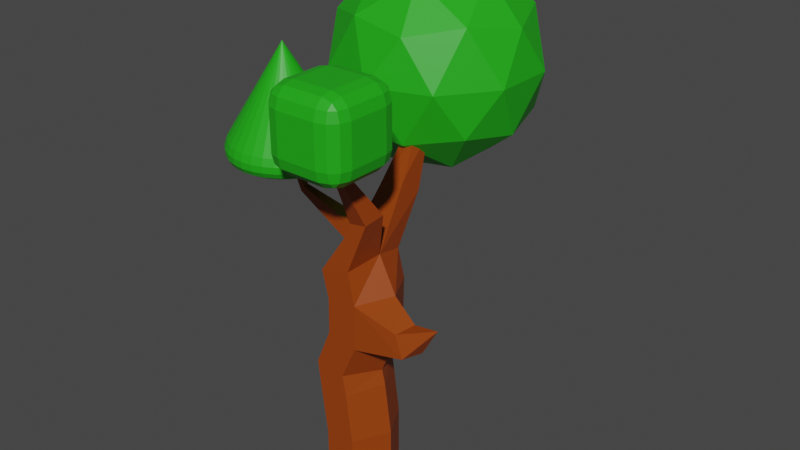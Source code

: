 # Source: tree_2.blend  (saved by Blender 3.6.11; exported with 4.5.12 LTS)
import bpy
from mathutils import Matrix  # noqa: F401  (used for matrix-valued properties, if any)

bpy.ops.wm.read_factory_settings(use_empty=True)
scene = bpy.context.scene
scene.name = 'Scene'

# ---- collections
col_collection = bpy.data.collections.new('Collection'); scene.collection.children.link(col_collection)

# ---- materials (node trees are filled in below, after node groups)
mat_bark = bpy.data.materials.new('Bark')
mat_bark.use_transparent_shadow = False
mat_leaves = bpy.data.materials.new('leaves')
mat_leaves.use_transparent_shadow = False

# ---- material node trees
mat_bark.use_nodes = True; mat_bark.node_tree.nodes.clear()
_N = mat_bark.node_tree.nodes; _L = mat_bark.node_tree.links
n0 = _N.new('ShaderNodeBsdfPrincipled'); n0.name = 'Principled BSDF'; n0.location = (10, 300)
n0.distribution = 'GGX'
n0.subsurface_method = 'RANDOM_WALK_SKIN'
n0.inputs[0].default_value = (0.3143, 0.04973, 0.001416, 1.0)
n0.inputs[3].default_value = 1.45
n0.inputs[27].default_value = (0.0, 0.0, 0.0, 1.0)
n0.inputs[28].default_value = 1.0
n1 = _N.new('ShaderNodeOutputMaterial'); n1.name = 'Material Output'; n1.location = (300, 300)
_L.new(n0.outputs[0], n1.inputs[0])
n1.is_active_output = True
mat_leaves.use_nodes = True; mat_leaves.node_tree.nodes.clear()
_N = mat_leaves.node_tree.nodes; _L = mat_leaves.node_tree.links
n0 = _N.new('ShaderNodeBsdfPrincipled'); n0.name = 'Principled BSDF'; n0.location = (10, 300)
n0.distribution = 'GGX'
n0.subsurface_method = 'RANDOM_WALK_SKIN'
n0.inputs[0].default_value = (0.01451, 0.4143, 0.007736, 1.0)
n0.inputs[3].default_value = 1.45
n0.inputs[27].default_value = (0.0, 0.0, 0.0, 1.0)
n0.inputs[28].default_value = 1.0
n1 = _N.new('ShaderNodeOutputMaterial'); n1.name = 'Material Output'; n1.location = (300, 300)
_L.new(n0.outputs[0], n1.inputs[0])
n1.is_active_output = True

# ---- world
world_world = bpy.data.worlds.new('World'); scene.world = world_world
world_world.use_nodes = True; world_world.node_tree.nodes.clear()
_N = world_world.node_tree.nodes; _L = world_world.node_tree.links
n0 = _N.new('ShaderNodeOutputWorld'); n0.name = 'World Output'; n0.location = (300, 300)
n1 = _N.new('ShaderNodeBackground'); n1.name = 'Background'; n1.location = (10, 300)
n1.inputs[0].default_value = (0.05088, 0.05088, 0.05088, 1.0)
_L.new(n1.outputs[0], n0.inputs[0])
n0.is_active_output = True
world_world.color = (0.05088, 0.05088, 0.05088)
world_world.use_sun_shadow = False
world_world.sun_shadow_jitter_overblur = 0.0

# ---- meshes
me_cube_002 = bpy.data.meshes.new('Cube.002')
me_cube_002.from_pydata([(0.2454, -2.131, 8.273), (0.2454, -2.63, 8.773), (-0.2541, -2.131, 8.773), (0.2454, -2.38, 8.34), (-0.004026, -2.131, 8.34), (0.006529, -2.369, 8.405), (-0.004026, -2.563, 8.773), (0.2454, -2.563, 8.523), (0.006529, -2.498, 8.534), (-0.1874, -2.131, 8.523), (-0.1874, -2.38, 8.773), (-0.1225, -2.369, 8.534), (0.2454, -2.63, 9.774), (0.2454, -2.131, 10.27), (-0.2541, -2.131, 9.774), (0.2454, -2.563, 10.02), (-0.004026, -2.563, 9.774), (0.006529, -2.498, 10.01), (-0.004026, -2.131, 10.21), (0.2454, -2.38, 10.21), (0.006529, -2.369, 10.14), (-0.1874, -2.38, 9.774), (-0.1874, -2.131, 10.02), (-0.1225, -2.369, 10.01), (0.2454, -1.129, 8.273), (-0.2541, -1.129, 8.773), (0.2454, -0.63, 8.773), (-0.004026, -1.129, 8.34), (0.2454, -0.8801, 8.34), (0.006529, -0.8906, 8.405), (-0.1874, -0.8801, 8.773), (-0.1874, -1.129, 8.523), (-0.1225, -0.8906, 8.534), (0.2454, -0.6967, 8.523), (-0.004026, -0.6967, 8.773), (0.006529, -0.7616, 8.534), (0.2454, -1.129, 10.27), (0.2454, -0.63, 9.774), (-0.2541, -1.129, 9.774), (0.2454, -0.8801, 10.21), (-0.004026, -1.129, 10.21), (0.006529, -0.8906, 10.14), (-0.004026, -0.6967, 9.774), (0.2454, -0.6967, 10.02), (0.006529, -0.7616, 10.01), (-0.1874, -1.129, 10.02), (-0.1874, -0.8801, 9.774), (-0.1225, -0.8906, 10.01), (1.246, -2.131, 8.273), (1.746, -2.131, 8.773), (1.246, -2.63, 8.773), (1.496, -2.131, 8.34), (1.246, -2.38, 8.34), (1.485, -2.369, 8.405), (1.679, -2.38, 8.773), (1.679, -2.131, 8.523), (1.614, -2.369, 8.534), (1.246, -2.563, 8.523), (1.496, -2.563, 8.773), (1.485, -2.498, 8.534), (1.246, -2.131, 10.27), (1.246, -2.63, 9.774), (1.746, -2.131, 9.774), (1.246, -2.38, 10.21), (1.496, -2.131, 10.21), (1.485, -2.369, 10.14), (1.496, -2.563, 9.774), (1.246, -2.563, 10.02), (1.485, -2.498, 10.01), (1.679, -2.131, 10.02), (1.679, -2.38, 9.774), (1.614, -2.369, 10.01), (1.246, -1.129, 8.273), (1.246, -0.63, 8.773), (1.746, -1.129, 8.773), (1.246, -0.8801, 8.34), (1.496, -1.129, 8.34), (1.485, -0.8906, 8.405), (1.496, -0.6967, 8.773), (1.246, -0.6967, 8.523), (1.485, -0.7616, 8.534), (1.679, -1.129, 8.523), (1.679, -0.8801, 8.773), (1.614, -0.8906, 8.534), (1.246, -1.129, 10.27), (1.746, -1.129, 9.774), (1.246, -0.63, 9.774), (1.496, -1.129, 10.21), (1.246, -0.8801, 10.21), (1.485, -0.8906, 10.14), (1.679, -0.8801, 9.774), (1.679, -1.129, 10.02), (1.614, -0.8906, 10.01), (1.246, -0.6967, 10.02), (1.496, -0.6967, 9.774), (1.485, -0.7616, 10.01), (-0.3911, -0.8606, -0.8606), (-0.3903, -0.8606, 0.8349), (-0.3911, 0.8606, -0.8606), (-0.3903, 0.8606, 0.8349), (0.3911, -0.8606, -0.8606), (0.3903, -0.8606, 0.8864), (0.3911, 0.8606, -0.8606), (0.3903, 0.8606, 0.8864), (-0.8606, 0.0, -0.8606), (-0.8588, 0.0, 0.804), (0.8606, 0.0, -0.8606), (0.8588, 0.0, 0.9173), (-1.017, -1.192e-07, 1.981), (-0.5514, 0.8606, 2.045), (0.2236, 0.8606, 2.151), (0.6887, -2.384e-07, 2.215), (0.2236, -0.8606, 2.151), (-0.5514, -0.8606, 2.045), (-1.105, -2.384e-07, 2.823), (-0.6391, 0.8606, 2.761), (0.1364, 0.8606, 2.659), (0.6019, -2.384e-07, 2.597), (0.1364, -0.8606, 2.659), (-0.6391, -0.8606, 2.761), (-0.6991, -3.576e-07, 3.81), (-0.2402, 0.8606, 3.711), (0.5243, 0.8606, 3.545), (0.9863, 0.0002152, 3.447), (0.5286, -0.8613, 3.544), (-0.2402, -0.8606, 3.711), (-0.6917, -4.768e-07, 4.562), (-0.2249, 0.8606, 4.613), (0.5527, 0.8606, 4.697), (1.015, 0.0007147, 4.749), (0.5501, -0.8609, 4.696), (-0.2249, -0.8606, 4.613), (-0.5407, -0.03416, 5.228), (-0.391, 0.8405, 5.217), (0.3692, 0.8698, 5.399), (0.5188, 0.04726, 5.625), (0.3692, -0.8578, 5.487), (-0.391, -0.8656, 5.303), (-0.317, 1.07, 6.745), (-0.315, 1.65, 6.403), (0.2932, 1.694, 6.544), (0.2952, 1.142, 6.968), (-0.186, 1.96, 8.197), (-0.2294, 2.225, 8.164), (0.2075, 2.232, 8.269), (0.1642, 1.985, 8.426), (0.2285, 2.104, 7.82), (0.1586, 1.694, 7.845), (-0.1805, 1.658, 7.669), (-0.2503, 2.087, 7.706), (-0.1526, 2.676, 8.005), (0.1308, 2.662, 8.072), (0.1443, 2.7, 7.786), (-0.1662, 2.715, 7.712), (-0.08944, 3.376, 8.328), (0.06758, 3.345, 8.35), (0.07511, 3.468, 8.248), (-0.09696, 3.502, 8.224), (-0.01093, 3.79, 9.599), (-0.01093, 2.321, 9.179), (0.9548, -0.3269, 6.873), (0.874, -0.8083, 6.762), (0.4284, -0.805, 6.687), (0.35, -0.3545, 6.667), (0.8112, -1.107, 7.918), (0.771, -1.346, 7.86), (0.5668, -1.344, 7.81), (0.5266, -1.12, 7.81), (0.6689, -1.393, 9.033), (0.1767, -0.2701, 6.254), (0.2698, -0.821, 6.295), (0.741, -0.8214, 6.426), (0.8399, -0.2283, 6.544), (-1.063, -0.6515, 7.063), (-1.093, -0.4864, 7.06), (-1.18, -0.4554, 6.921), (-1.144, -0.6573, 6.93), (-1.867, -0.5626, 8.232), (2.005, -0.2615, 3.786), (1.815, -0.735, 3.771), (1.79, -0.2603, 4.429), (1.623, -0.7342, 4.34), (2.499, -0.3603, 4.598), (-1.625, -0.5626, 10.27), (-1.625, 0.3962, 7.533), (-1.625, 0.7493, 8.1), (-1.625, 0.5791, 7.561), (-1.625, 0.7163, 7.641), (-1.625, 0.7945, 7.767), (-1.625, 0.8058, 7.925), (-1.438, 0.3778, 7.533), (-1.369, 0.7241, 8.1), (-1.402, 0.5572, 7.561), (-1.376, 0.6918, 7.641), (-1.36, 0.7684, 7.767), (-1.358, 0.7795, 7.925), (-1.258, 0.3232, 7.533), (-1.123, 0.6495, 8.1), (-1.188, 0.4922, 7.561), (-1.136, 0.619, 7.641), (-1.106, 0.6912, 7.767), (-1.101, 0.7017, 7.925), (-1.092, 0.2346, 7.533), (-0.8962, 0.5282, 8.1), (-0.9908, 0.3867, 7.561), (-0.9145, 0.5008, 7.641), (-0.8711, 0.5658, 7.767), (-0.8648, 0.5752, 7.925), (-0.9471, 0.1154, 7.533), (-0.6974, 0.3651, 8.1), (-0.8178, 0.2447, 7.561), (-0.7207, 0.3417, 7.641), (-0.6655, 0.397, 7.767), (-0.6574, 0.405, 7.925), (-0.8279, -0.02994, 7.533), (-0.5342, 0.1663, 8.1), (-0.6758, 0.07168, 7.561), (-0.5617, 0.1479, 7.641), (-0.4967, 0.1913, 7.767), (-0.4873, 0.1976, 7.925), (-0.7392, -0.1957, 7.533), (-0.413, -0.06057, 8.1), (-0.5703, -0.1257, 7.561), (-0.4435, -0.0732, 7.641), (-0.3713, -0.0433, 7.767), (-0.3608, -0.03895, 7.925), (-0.6847, -0.3756, 7.533), (-0.3383, -0.3067, 8.1), (-0.5053, -0.3399, 7.561), (-0.3707, -0.3131, 7.641), (-0.2941, -0.2979, 7.767), (-0.2829, -0.2957, 7.925), (-0.6663, -0.5626, 7.533), (-0.3131, -0.5626, 8.1), (-0.4834, -0.5626, 7.561), (-0.3461, -0.5626, 7.641), (-0.268, -0.5626, 7.767), (-0.2566, -0.5626, 7.925), (-0.6847, -0.7497, 7.533), (-0.3383, -0.8186, 8.1), (-0.5053, -0.7854, 7.561), (-0.3707, -0.8122, 7.641), (-0.2941, -0.8274, 7.767), (-0.2829, -0.8296, 7.925), (-0.7392, -0.9296, 7.533), (-0.413, -1.065, 8.1), (-0.5703, -0.9996, 7.561), (-0.4435, -1.052, 7.641), (-0.3713, -1.082, 7.767), (-0.3608, -1.086, 7.925), (-0.8279, -1.095, 7.533), (-0.5342, -1.292, 8.1), (-0.6758, -1.197, 7.561), (-0.5617, -1.273, 7.641), (-0.4967, -1.317, 7.767), (-0.4873, -1.323, 7.925), (-0.9471, -1.241, 7.533), (-0.6974, -1.49, 8.1), (-0.8178, -1.37, 7.561), (-0.7207, -1.467, 7.641), (-0.6655, -1.522, 7.767), (-0.6574, -1.53, 7.925), (-1.092, -1.36, 7.533), (-0.8962, -1.654, 8.1), (-0.9908, -1.512, 7.561), (-0.9145, -1.626, 7.641), (-0.8711, -1.691, 7.767), (-0.8648, -1.7, 7.925), (-1.258, -1.448, 7.533), (-1.123, -1.775, 8.1), (-1.188, -1.617, 7.561), (-1.136, -1.744, 7.641), (-1.106, -1.816, 7.767), (-1.101, -1.827, 7.925), (-1.438, -1.503, 7.533), (-1.369, -1.849, 8.1), (-1.402, -1.682, 7.561), (-1.376, -1.817, 7.641), (-1.36, -1.894, 7.767), (-1.358, -1.905, 7.925), (-1.625, -1.521, 7.533), (-1.625, -1.875, 8.1), (-1.625, -1.704, 7.561), (-1.625, -1.842, 7.641), (-1.625, -1.92, 7.767), (-1.625, -1.931, 7.925), (-1.812, -1.503, 7.533), (-1.881, -1.849, 8.1), (-1.848, -1.682, 7.561), (-1.875, -1.817, 7.641), (-1.89, -1.894, 7.767), (-1.892, -1.905, 7.925), (-1.992, -1.448, 7.533), (-2.127, -1.775, 8.1), (-2.062, -1.617, 7.561), (-2.115, -1.744, 7.641), (-2.144, -1.816, 7.767), (-2.149, -1.827, 7.925), (-2.158, -1.36, 7.533), (-2.354, -1.654, 8.1), (-2.259, -1.512, 7.561), (-2.336, -1.626, 7.641), (-2.379, -1.691, 7.767), (-2.385, -1.7, 7.925), (-2.303, -1.241, 7.533), (-2.553, -1.49, 8.1), (-2.432, -1.37, 7.561), (-2.529, -1.467, 7.641), (-2.585, -1.522, 7.767), (-2.593, -1.53, 7.925), (-2.422, -1.095, 7.533), (-2.716, -1.292, 8.1), (-2.574, -1.197, 7.561), (-2.689, -1.273, 7.641), (-2.754, -1.317, 7.767), (-2.763, -1.323, 7.925), (-2.511, -0.9296, 7.533), (-2.837, -1.065, 8.1), (-2.68, -0.9996, 7.561), (-2.807, -1.052, 7.641), (-2.879, -1.082, 7.767), (-2.889, -1.086, 7.925), (-2.566, -0.7497, 7.533), (-2.912, -0.8186, 8.1), (-2.745, -0.7854, 7.561), (-2.88, -0.8122, 7.641), (-2.956, -0.8274, 7.767), (-2.967, -0.8296, 7.925), (-2.584, -0.5626, 7.533), (-2.937, -0.5626, 8.1), (-2.767, -0.5626, 7.561), (-2.904, -0.5626, 7.641), (-2.982, -0.5626, 7.767), (-2.994, -0.5626, 7.925), (-2.566, -0.3756, 7.533), (-2.912, -0.3067, 8.1), (-2.745, -0.3399, 7.561), (-2.88, -0.3131, 7.641), (-2.956, -0.2979, 7.767), (-2.967, -0.2957, 7.925), (-2.511, -0.1957, 7.533), (-2.837, -0.06057, 8.1), (-2.68, -0.1257, 7.561), (-2.807, -0.0732, 7.641), (-2.879, -0.0433, 7.767), (-2.889, -0.03895, 7.925), (-2.422, -0.02994, 7.533), (-2.716, 0.1663, 8.1), (-2.574, 0.07168, 7.561), (-2.689, 0.1479, 7.641), (-2.754, 0.1913, 7.767), (-2.763, 0.1976, 7.925), (-2.303, 0.1154, 7.533), (-2.553, 0.3651, 8.1), (-2.432, 0.2447, 7.561), (-2.529, 0.3417, 7.641), (-2.585, 0.397, 7.767), (-2.593, 0.405, 7.925), (-2.158, 0.2346, 7.533), (-2.354, 0.5282, 8.1), (-2.259, 0.3867, 7.561), (-2.336, 0.5008, 7.641), (-2.379, 0.5658, 7.767), (-2.385, 0.5752, 7.925), (-1.992, 0.3232, 7.533), (-2.127, 0.6495, 8.1), (-2.062, 0.4922, 7.561), (-2.115, 0.619, 7.641), (-2.144, 0.6912, 7.767), (-2.149, 0.7017, 7.925), (-1.812, 0.3778, 7.533), (-1.881, 0.7241, 8.1), (-1.848, 0.5572, 7.561), (-1.875, 0.6918, 7.641), (-1.89, 0.7684, 7.767), (-1.892, 0.7795, 7.925), (-0.6751, 3.562, 6.397), (1.223, 2.183, 7.847), (-1.4, 1.33, 7.847), (-3.022, 3.562, 7.847), (-1.4, 5.793, 7.847), (1.223, 4.941, 7.847), (0.04992, 1.33, 10.19), (-2.573, 2.183, 10.19), (-2.573, 4.941, 10.19), (0.04992, 5.793, 10.19), (1.671, 3.562, 10.19), (-0.6751, 3.562, 11.64), (-1.101, 2.25, 6.788), (0.4406, 2.751, 6.788), (0.01446, 1.44, 7.641), (1.556, 3.562, 7.641), (0.4406, 4.373, 6.788), (-2.054, 3.562, 6.788), (-2.48, 2.25, 7.641), (-1.101, 4.874, 6.788), (-2.48, 4.874, 7.641), (0.01446, 5.684, 7.641), (1.82, 2.751, 9.02), (1.82, 4.373, 9.02), (-0.6751, 0.9385, 9.02), (0.8668, 1.44, 9.02), (-3.17, 2.751, 9.02), (-2.217, 1.44, 9.02), (-2.217, 5.684, 9.02), (-3.17, 4.373, 9.02), (0.8668, 5.684, 9.02), (-0.6751, 6.185, 9.02), (1.13, 2.25, 10.4), (-1.365, 1.44, 10.4), (-2.907, 3.562, 10.4), (-1.365, 5.684, 10.4), (1.13, 4.874, 10.4), (-0.249, 2.25, 11.25), (0.704, 3.562, 11.25), (-1.791, 2.751, 11.25), (-1.791, 4.373, 11.25), (-0.249, 4.874, 11.25)], [], [(50, 61, 12, 1), (74, 85, 62, 49), (84, 36, 13, 60), (2, 14, 38, 25), (26, 37, 86, 73), (0, 3, 5, 4), (3, 7, 8, 5), (1, 6, 8, 7), (6, 10, 11, 8), (2, 9, 11, 10), (9, 4, 5, 11), (5, 8, 11), (12, 15, 17, 16), (15, 19, 20, 17), (13, 18, 20, 19), (18, 22, 23, 20), (14, 21, 23, 22), (21, 16, 17, 23), (17, 20, 23), (24, 27, 29, 28), (27, 31, 32, 29), (25, 30, 32, 31), (30, 34, 35, 32), (26, 33, 35, 34), (33, 28, 29, 35), (29, 32, 35), (36, 39, 41, 40), (39, 43, 44, 41), (37, 42, 44, 43), (42, 46, 47, 44), (38, 45, 47, 46), (45, 40, 41, 47), (41, 44, 47), (48, 51, 53, 52), (51, 55, 56, 53), (49, 54, 56, 55), (54, 58, 59, 56), (50, 57, 59, 58), (57, 52, 53, 59), (53, 56, 59), (60, 63, 65, 64), (63, 67, 68, 65), (61, 66, 68, 67), (66, 70, 71, 68), (62, 69, 71, 70), (69, 64, 65, 71), (65, 68, 71), (72, 75, 77, 76), (75, 79, 80, 77), (73, 78, 80, 79), (78, 82, 83, 80), (74, 81, 83, 82), (81, 76, 77, 83), (77, 80, 83), (84, 87, 89, 88), (87, 91, 92, 89), (85, 90, 92, 91), (90, 94, 95, 92), (86, 93, 95, 94), (93, 88, 89, 95), (89, 92, 95), (24, 0, 4, 27), (27, 4, 9, 31), (31, 9, 2, 25), (1, 12, 16, 6), (6, 16, 21, 10), (10, 21, 14, 2), (13, 36, 40, 18), (18, 40, 45, 22), (22, 45, 38, 14), (37, 26, 34, 42), (42, 34, 30, 46), (46, 30, 25, 38), (72, 24, 28, 75), (75, 28, 33, 79), (79, 33, 26, 73), (36, 84, 88, 39), (39, 88, 93, 43), (43, 93, 86, 37), (85, 74, 82, 90), (90, 82, 78, 94), (94, 78, 73, 86), (48, 72, 76, 51), (51, 76, 81, 55), (55, 81, 74, 49), (84, 60, 64, 87), (87, 64, 69, 91), (91, 69, 62, 85), (61, 50, 58, 66), (66, 58, 54, 70), (70, 54, 49, 62), (0, 48, 52, 3), (3, 52, 57, 7), (7, 57, 50, 1), (60, 13, 19, 63), (63, 19, 15, 67), (67, 15, 12, 61), (24, 72, 48, 0), (104, 105, 99, 98), (98, 99, 103, 102), (106, 107, 101, 100), (100, 101, 97, 96), (104, 106, 100, 96), (101, 107, 111, 112), (103, 99, 109, 110), (98, 102, 106, 104), (102, 103, 107, 106), (96, 97, 105, 104), (113, 112, 118, 119), (111, 110, 116, 117), (107, 103, 110, 111), (105, 97, 113, 108), (99, 105, 108, 109), (97, 101, 112, 113), (118, 117, 123, 124), (114, 119, 125, 120), (110, 109, 115, 116), (108, 113, 119, 114), (112, 111, 117, 118), (109, 108, 114, 115), (125, 124, 130, 131), (123, 122, 128, 129), (115, 114, 120, 121), (117, 116, 122, 123), (119, 118, 124, 125), (116, 115, 121, 122), (130, 129, 135, 136), (126, 131, 137, 132), (122, 121, 127, 128), (120, 125, 131, 126), (124, 123, 178, 179), (121, 120, 126, 127), (170, 171, 161, 162), (135, 134, 140, 141), (127, 126, 132, 133), (129, 128, 134, 135), (131, 130, 136, 137), (128, 127, 133, 134), (147, 146, 144, 145), (134, 133, 139, 140), (132, 135, 141, 138), (133, 132, 138, 139), (145, 144, 159), (149, 148, 142, 143), (148, 147, 145, 142), (144, 146, 152, 151), (140, 139, 149, 146), (138, 141, 147, 148), (139, 138, 148, 149), (141, 140, 146, 147), (152, 153, 157, 156), (149, 143, 150, 153), (143, 144, 151, 150), (146, 149, 153, 152), (157, 154, 158), (151, 152, 156, 155), (153, 150, 154, 157), (150, 151, 155, 154), (143, 142, 159), (154, 155, 158), (156, 157, 158), (155, 156, 158), (142, 145, 159), (144, 143, 159), (163, 162, 166, 167), (172, 169, 163, 160), (163, 169, 175, 174), (171, 172, 160, 161), (165, 164, 168), (161, 160, 164, 165), (160, 163, 167, 164), (162, 161, 165, 166), (132, 137, 170, 169), (164, 167, 168), (166, 165, 168), (167, 166, 168), (136, 135, 172, 171), (135, 132, 169, 172), (137, 136, 171, 170), (175, 176, 177), (162, 163, 174, 173), (169, 170, 176, 175), (170, 162, 173, 176), (173, 174, 177), (176, 173, 177), (174, 175, 177), (181, 179, 182), (130, 124, 179, 181), (129, 130, 181, 180), (123, 129, 180, 178), (180, 181, 182), (178, 180, 182), (179, 178, 182), (371, 183, 185), (197, 183, 203), (203, 183, 209), (209, 183, 215), (215, 183, 221), (221, 183, 227), (227, 183, 233), (233, 183, 239), (239, 183, 245), (245, 183, 251), (251, 183, 257), (257, 183, 263), (263, 183, 269), (269, 183, 275), (275, 183, 281), (281, 183, 287), (287, 183, 293), (293, 183, 299), (299, 183, 305), (305, 183, 311), (311, 183, 317), (317, 183, 323), (323, 183, 329), (329, 183, 335), (335, 183, 341), (341, 183, 347), (347, 183, 353), (353, 183, 359), (359, 183, 365), (365, 183, 371), (185, 183, 191), (191, 183, 197), (185, 191, 195, 189), (189, 195, 194, 188), (188, 194, 193, 187), (187, 193, 192, 186), (186, 192, 190, 184), (191, 197, 201, 195), (195, 201, 200, 194), (194, 200, 199, 193), (193, 199, 198, 192), (192, 198, 196, 190), (197, 203, 207, 201), (201, 207, 206, 200), (200, 206, 205, 199), (199, 205, 204, 198), (198, 204, 202, 196), (203, 209, 213, 207), (207, 213, 212, 206), (206, 212, 211, 205), (205, 211, 210, 204), (204, 210, 208, 202), (209, 215, 219, 213), (213, 219, 218, 212), (212, 218, 217, 211), (211, 217, 216, 210), (210, 216, 214, 208), (215, 221, 225, 219), (219, 225, 224, 218), (218, 224, 223, 217), (217, 223, 222, 216), (216, 222, 220, 214), (221, 227, 231, 225), (225, 231, 230, 224), (224, 230, 229, 223), (223, 229, 228, 222), (222, 228, 226, 220), (227, 233, 237, 231), (231, 237, 236, 230), (230, 236, 235, 229), (229, 235, 234, 228), (228, 234, 232, 226), (233, 239, 243, 237), (237, 243, 242, 236), (236, 242, 241, 235), (235, 241, 240, 234), (234, 240, 238, 232), (239, 245, 249, 243), (243, 249, 248, 242), (242, 248, 247, 241), (241, 247, 246, 240), (240, 246, 244, 238), (245, 251, 255, 249), (249, 255, 254, 248), (248, 254, 253, 247), (247, 253, 252, 246), (246, 252, 250, 244), (251, 257, 261, 255), (255, 261, 260, 254), (254, 260, 259, 253), (253, 259, 258, 252), (252, 258, 256, 250), (257, 263, 267, 261), (261, 267, 266, 260), (260, 266, 265, 259), (259, 265, 264, 258), (258, 264, 262, 256), (263, 269, 273, 267), (267, 273, 272, 266), (266, 272, 271, 265), (265, 271, 270, 264), (264, 270, 268, 262), (269, 275, 279, 273), (273, 279, 278, 272), (272, 278, 277, 271), (271, 277, 276, 270), (270, 276, 274, 268), (275, 281, 285, 279), (279, 285, 284, 278), (278, 284, 283, 277), (277, 283, 282, 276), (276, 282, 280, 274), (281, 287, 291, 285), (285, 291, 290, 284), (284, 290, 289, 283), (283, 289, 288, 282), (282, 288, 286, 280), (287, 293, 297, 291), (291, 297, 296, 290), (290, 296, 295, 289), (289, 295, 294, 288), (288, 294, 292, 286), (293, 299, 303, 297), (297, 303, 302, 296), (296, 302, 301, 295), (295, 301, 300, 294), (294, 300, 298, 292), (299, 305, 309, 303), (303, 309, 308, 302), (302, 308, 307, 301), (301, 307, 306, 300), (300, 306, 304, 298), (305, 311, 315, 309), (309, 315, 314, 308), (308, 314, 313, 307), (307, 313, 312, 306), (306, 312, 310, 304), (311, 317, 321, 315), (315, 321, 320, 314), (314, 320, 319, 313), (313, 319, 318, 312), (312, 318, 316, 310), (317, 323, 327, 321), (321, 327, 326, 320), (320, 326, 325, 319), (319, 325, 324, 318), (318, 324, 322, 316), (323, 329, 333, 327), (327, 333, 332, 326), (326, 332, 331, 325), (325, 331, 330, 324), (324, 330, 328, 322), (329, 335, 339, 333), (333, 339, 338, 332), (332, 338, 337, 331), (331, 337, 336, 330), (330, 336, 334, 328), (335, 341, 345, 339), (339, 345, 344, 338), (338, 344, 343, 337), (337, 343, 342, 336), (336, 342, 340, 334), (341, 347, 351, 345), (345, 351, 350, 344), (344, 350, 349, 343), (343, 349, 348, 342), (342, 348, 346, 340), (347, 353, 357, 351), (351, 357, 356, 350), (350, 356, 355, 349), (349, 355, 354, 348), (348, 354, 352, 346), (353, 359, 363, 357), (357, 363, 362, 356), (356, 362, 361, 355), (355, 361, 360, 354), (354, 360, 358, 352), (359, 365, 369, 363), (363, 369, 368, 362), (362, 368, 367, 361), (361, 367, 366, 360), (360, 366, 364, 358), (365, 371, 375, 369), (369, 375, 374, 368), (368, 374, 373, 367), (367, 373, 372, 366), (366, 372, 370, 364), (371, 185, 189, 375), (375, 189, 188, 374), (374, 188, 187, 373), (373, 187, 186, 372), (372, 186, 184, 370), (184, 190, 196, 202, 208, 214, 220, 226, 232, 238, 244, 250, 256, 262, 268, 274, 280, 286, 292, 298, 304, 310, 316, 322, 328, 334, 340, 346, 352, 358, 364, 370), (376, 389, 388), (377, 389, 391), (376, 388, 393), (376, 393, 395), (376, 395, 392), (377, 391, 398), (378, 390, 400), (379, 394, 402), (380, 396, 404), (381, 397, 406), (377, 398, 401), (378, 400, 403), (379, 402, 405), (380, 404, 407), (381, 406, 399), (382, 408, 413), (383, 409, 415), (384, 410, 416), (385, 411, 417), (386, 412, 414), (414, 417, 387), (414, 412, 417), (412, 385, 417), (417, 416, 387), (417, 411, 416), (411, 384, 416), (416, 415, 387), (416, 410, 415), (410, 383, 415), (415, 413, 387), (415, 409, 413), (409, 382, 413), (413, 414, 387), (413, 408, 414), (408, 386, 414), (399, 412, 386), (399, 406, 412), (406, 385, 412), (407, 411, 385), (407, 404, 411), (404, 384, 411), (405, 410, 384), (405, 402, 410), (402, 383, 410), (403, 409, 383), (403, 400, 409), (400, 382, 409), (401, 408, 382), (401, 398, 408), (398, 386, 408), (406, 407, 385), (406, 397, 407), (397, 380, 407), (404, 405, 384), (404, 396, 405), (396, 379, 405), (402, 403, 383), (402, 394, 403), (394, 378, 403), (400, 401, 382), (400, 390, 401), (390, 377, 401), (398, 399, 386), (398, 391, 399), (391, 381, 399), (392, 397, 381), (392, 395, 397), (395, 380, 397), (395, 396, 380), (395, 393, 396), (393, 379, 396), (393, 394, 379), (393, 388, 394), (388, 378, 394), (391, 392, 381), (391, 389, 392), (389, 376, 392), (388, 390, 378), (388, 389, 390), (389, 377, 390)])
me_cube_002.polygons.foreach_set('material_index', [1, 1, 1, 1, 1, 1, 1, 1, 1, 1, 1, 1, 1, 1, 1, 1, 1, 1, 1, 1, 1, 1, 1, 1, 1, 1, 1, 1, 1, 1, 1, 1, 1, 1, 1, 1, 1, 1, 1, 1, 1, 1, 1, 1, 1, 1, 1, 1, 1, 1, 1, 1, 1, 1, 1, 1, 1, 1, 1, 1, 1, 1, 1, 1, 1, 1, 1, 1, 1, 1, 1, 1, 1, 1, 1, 1, 1, 1, 1, 1, 1, 1, 1, 1, 1, 1, 1, 1, 1, 1, 1, 1, 1, 1, 1, 1, 1, 1, 0, 0, 0, 0, 0, 0, 0, 0, 0, 0, 0, 0, 0, 0, 0, 0, 0, 0, 0, 0, 0, 0, 0, 0, 0, 0, 0, 0, 0, 0, 0, 0, 0, 0, 0, 0, 0, 0, 0, 0, 0, 0, 0, 0, 0, 0, 0, 0, 0, 0, 0, 0, 0, 0, 0, 0, 0, 0, 0, 0, 0, 0, 0, 0, 0, 0, 0, 0, 0, 0, 0, 0, 0, 0, 0, 0, 0, 0, 0, 0, 0, 0, 0, 0, 0, 0, 0, 0, 0, 0, 0, 0, 0, 0, 0, 1, 1, 1, 1, 1, 1, 1, 1, 1, 1, 1, 1, 1, 1, 1, 1, 1, 1, 1, 1, 1, 1, 1, 1, 1, 1, 1, 1, 1, 1, 1, 1, 1, 1, 1, 1, 1, 1, 1, 1, 1, 1, 1, 1, 1, 1, 1, 1, 1, 1, 1, 1, 1, 1, 1, 1, 1, 1, 1, 1, 1, 1, 1, 1, 1, 1, 1, 1, 1, 1, 1, 1, 1, 1, 1, 1, 1, 1, 1, 1, 1, 1, 1, 1, 1, 1, 1, 1, 1, 1, 1, 1, 1, 1, 1, 1, 1, 1, 1, 1, 1, 1, 1, 1, 1, 1, 1, 1, 1, 1, 1, 1, 1, 1, 1, 1, 1, 1, 1, 1, 1, 1, 1, 1, 1, 1, 1, 1, 1, 1, 1, 1, 1, 1, 1, 1, 1, 1, 1, 1, 1, 1, 1, 1, 1, 1, 1, 1, 1, 1, 1, 1, 1, 1, 1, 1, 1, 1, 1, 1, 1, 1, 1, 1, 1, 1, 1, 1, 1, 1, 1, 1, 1, 1, 1, 1, 1, 1, 1, 1, 1, 1, 1, 1, 1, 1, 1, 1, 1, 1, 1, 1, 1, 1, 1, 1, 1, 1, 1, 1, 1, 1, 1, 1, 1, 1, 1, 1, 1, 1, 1, 1, 1, 1, 1, 1, 1, 1, 1, 1, 1, 1, 1, 1, 1, 1, 1, 1, 1, 1, 1, 1, 1, 1, 1, 1, 1, 1, 1, 1, 1, 1, 1, 1, 1, 1, 1, 1, 1, 1, 1, 1, 1, 1, 1, 1, 1, 1, 1, 1, 1, 1, 1, 1, 1, 1, 1, 1, 1, 1, 1, 1, 1])
_uv = me_cube_002.uv_layers.new(name='UVMap')
_uv.uv.foreach_set('vector', [0.4374, 0.8124, 0.5626, 0.8124, 0.5626, 0.9376, 0.4374, 0.9376, 0.4374, 0.5624, 0.5626, 0.5624, 0.5626, 0.6876, 0.4374, 0.6876, 0.6874, 0.5624, 0.8126, 0.5624, 0.8126, 0.6876, 0.6874, 0.6876, 0.4374, 0.06243, 0.5626, 0.06243, 0.5626, 0.1876, 0.4374, 0.1876, 0.4374, 0.3124, 0.5626, 0.3124, 0.5626, 0.4376, 0.4374, 0.4376, 0.1874, 0.6876, 0.1874, 0.7187, 0.1576, 0.7174, 0.1563, 0.6876, 0.1874, 0.7187, 0.1874, 0.75, 0.1576, 0.75, 0.1576, 0.7174, 0.4374, 0.9376, 0.4374, 1.0, 0.375, 0.9674, 0.375, 0.9376, 0.4374, 0.0, 0.4374, 0.03126, 0.375, 0.03258, 0.375, 0.0, 0.4374, 0.06243, 0.375, 0.06243, 0.375, 0.03258, 0.4374, 0.03126, 0.125, 0.6876, 0.1563, 0.6876, 0.1576, 0.7174, 0.125, 0.7174, 0.1576, 0.7174, 0.1576, 0.75, 0.125, 0.7174, 0.5626, 0.9376, 0.5937, 0.9376, 0.5924, 1.0, 0.5626, 1.0, 0.5937, 0.9376, 0.625, 0.9376, 0.625, 1.0, 0.5924, 1.0, 0.8126, 0.6876, 0.875, 0.6876, 0.875, 0.7174, 0.8126, 0.75, 0.625, 0.06243, 0.5937, 0.06243, 0.5924, 0.03258, 0.625, 0.03258, 0.5626, 0.06243, 0.5626, 0.03126, 0.5924, 0.03258, 0.5937, 0.06243, 0.5626, 0.03126, 0.5626, 0.0, 0.5924, 0.0, 0.5924, 0.03258, 0.5924, 0.0, 0.625, 0.03258, 0.5924, 0.03258, 0.1874, 0.5624, 0.1563, 0.5624, 0.1576, 0.5326, 0.1874, 0.5313, 0.1563, 0.5624, 0.125, 0.5624, 0.125, 0.5326, 0.1576, 0.5326, 0.4374, 0.1876, 0.4374, 0.2187, 0.375, 0.2174, 0.375, 0.1876, 0.4374, 0.2187, 0.4374, 0.2813, 0.375, 0.2826, 0.375, 0.2174, 0.4374, 0.3124, 0.375, 0.3124, 0.375, 0.2826, 0.4374, 0.2813, 0.1874, 0.5, 0.1874, 0.5313, 0.1576, 0.5326, 0.1576, 0.5, 0.1576, 0.5326, 0.125, 0.5326, 0.1576, 0.5, 0.8126, 0.5624, 0.8126, 0.5, 0.875, 0.5326, 0.875, 0.5624, 0.625, 0.3124, 0.5937, 0.3124, 0.5924, 0.2826, 0.625, 0.25, 0.5626, 0.3124, 0.5626, 0.2813, 0.5924, 0.2826, 0.5937, 0.3124, 0.5626, 0.2813, 0.5626, 0.2187, 0.5924, 0.2174, 0.5924, 0.2826, 0.5626, 0.1876, 0.5937, 0.1876, 0.5924, 0.2174, 0.5626, 0.2187, 0.5937, 0.1876, 0.625, 0.1876, 0.625, 0.2174, 0.5924, 0.2174, 0.625, 0.2174, 0.5924, 0.2336, 0.5924, 0.2174, 0.3126, 0.6876, 0.3437, 0.6876, 0.3424, 0.7174, 0.3126, 0.7187, 0.3437, 0.6876, 0.4063, 0.6876, 0.4076, 0.7174, 0.3424, 0.7174, 0.4374, 0.6876, 0.4374, 0.7187, 0.4076, 0.7174, 0.4063, 0.6876, 0.4374, 0.7187, 0.4374, 0.7813, 0.375, 0.7826, 0.4076, 0.7174, 0.4374, 0.8124, 0.375, 0.8124, 0.375, 0.7826, 0.4374, 0.7813, 0.3126, 0.75, 0.3126, 0.7187, 0.3424, 0.7174, 0.3424, 0.75, 0.3424, 0.7174, 0.3586, 0.7174, 0.3424, 0.75, 0.6874, 0.6876, 0.6874, 0.75, 0.6576, 0.75, 0.6563, 0.6876, 0.625, 0.8124, 0.5937, 0.8124, 0.5924, 0.7826, 0.625, 0.7826, 0.5626, 0.8124, 0.5626, 0.7813, 0.5924, 0.7826, 0.5937, 0.8124, 0.5626, 0.7813, 0.5626, 0.7187, 0.5924, 0.7174, 0.5924, 0.7826, 0.5626, 0.6876, 0.5937, 0.6876, 0.5924, 0.7174, 0.5626, 0.7187, 0.5937, 0.6876, 0.6563, 0.6876, 0.6576, 0.75, 0.5924, 0.7174, 0.625, 0.7826, 0.5924, 0.7826, 0.5924, 0.7664, 0.3126, 0.5624, 0.3126, 0.5313, 0.3424, 0.5326, 0.3437, 0.5624, 0.3126, 0.5313, 0.3126, 0.5, 0.3424, 0.5, 0.3424, 0.5326, 0.4374, 0.4376, 0.4374, 0.4687, 0.375, 0.4674, 0.375, 0.4376, 0.4374, 0.4687, 0.4374, 0.5313, 0.4076, 0.5326, 0.375, 0.4674, 0.4374, 0.5624, 0.4063, 0.5624, 0.4076, 0.5326, 0.4374, 0.5313, 0.4063, 0.5624, 0.3437, 0.5624, 0.3424, 0.5326, 0.4076, 0.5326, 0.3424, 0.5326, 0.3424, 0.5, 0.3586, 0.5326, 0.6874, 0.5624, 0.6563, 0.5624, 0.6576, 0.5, 0.6874, 0.5, 0.6563, 0.5624, 0.5937, 0.5624, 0.5924, 0.5326, 0.6576, 0.5, 0.5626, 0.5624, 0.5626, 0.5313, 0.5924, 0.5326, 0.5937, 0.5624, 0.5626, 0.5313, 0.5626, 0.4687, 0.5924, 0.4674, 0.5924, 0.5326, 0.5626, 0.4376, 0.5937, 0.4376, 0.5924, 0.4674, 0.5626, 0.4687, 0.5937, 0.4376, 0.625, 0.4376, 0.625, 0.4674, 0.5924, 0.4674, 0.625, 0.4674, 0.5924, 0.4836, 0.5924, 0.4674, 0.1874, 0.5624, 0.1874, 0.6876, 0.1563, 0.6876, 0.1563, 0.5624, 0.1563, 0.5624, 0.1563, 0.6876, 0.125, 0.6876, 0.125, 0.5624, 0.375, 0.1876, 0.375, 0.06243, 0.4374, 0.06243, 0.4374, 0.1876, 0.4374, 0.9376, 0.5626, 0.9376, 0.5626, 1.0, 0.4374, 1.0, 0.4374, 0.0, 0.5626, 0.0, 0.5626, 0.03126, 0.4374, 0.03126, 0.4374, 0.03126, 0.5626, 0.03126, 0.5626, 0.06243, 0.4374, 0.06243, 0.8126, 0.6876, 0.8126, 0.5624, 0.875, 0.5624, 0.875, 0.6876, 0.625, 0.06243, 0.625, 0.1876, 0.5937, 0.1876, 0.5937, 0.06243, 0.5937, 0.06243, 0.5937, 0.1876, 0.5626, 0.1876, 0.5626, 0.06243, 0.5626, 0.3124, 0.4374, 0.3124, 0.4374, 0.2813, 0.5626, 0.2813, 0.5626, 0.2813, 0.4374, 0.2813, 0.4374, 0.2187, 0.5626, 0.2187, 0.5626, 0.2187, 0.4374, 0.2187, 0.4374, 0.1876, 0.5626, 0.1876, 0.3126, 0.5624, 0.1874, 0.5624, 0.1874, 0.5313, 0.3126, 0.5313, 0.3126, 0.5313, 0.1874, 0.5313, 0.1874, 0.5, 0.3126, 0.5, 0.375, 0.4376, 0.375, 0.3124, 0.4374, 0.3124, 0.4374, 0.4376, 0.8126, 0.5624, 0.6874, 0.5624, 0.6874, 0.5, 0.8126, 0.5, 0.625, 0.3124, 0.625, 0.4376, 0.5937, 0.4376, 0.5937, 0.3124, 0.5937, 0.3124, 0.5937, 0.4376, 0.5626, 0.4376, 0.5626, 0.3124, 0.5626, 0.5624, 0.4374, 0.5624, 0.4374, 0.5313, 0.5626, 0.5313, 0.5626, 0.5313, 0.4374, 0.5313, 0.4374, 0.4687, 0.5626, 0.4687, 0.5626, 0.4687, 0.4374, 0.4687, 0.4374, 0.4376, 0.5626, 0.4376, 0.3126, 0.6876, 0.3126, 0.5624, 0.3437, 0.5624, 0.3437, 0.6876, 0.3437, 0.6876, 0.3437, 0.5624, 0.4063, 0.5624, 0.4063, 0.6876, 0.4063, 0.6876, 0.4063, 0.5624, 0.4374, 0.5624, 0.4374, 0.6876, 0.6874, 0.5624, 0.6874, 0.6876, 0.6563, 0.6876, 0.6563, 0.5624, 0.6563, 0.5624, 0.6563, 0.6876, 0.5937, 0.6876, 0.5937, 0.5624, 0.5937, 0.5624, 0.5937, 0.6876, 0.5626, 0.6876, 0.5626, 0.5624, 0.5626, 0.8124, 0.4374, 0.8124, 0.4374, 0.7813, 0.5626, 0.7813, 0.5626, 0.7813, 0.4374, 0.7813, 0.4374, 0.7187, 0.5626, 0.7187, 0.5626, 0.7187, 0.4374, 0.7187, 0.4374, 0.6876, 0.5626, 0.6876, 0.1874, 0.6876, 0.3126, 0.6876, 0.3126, 0.7187, 0.1874, 0.7187, 0.1874, 0.7187, 0.3126, 0.7187, 0.3126, 0.75, 0.1874, 0.75, 0.375, 0.9376, 0.375, 0.8124, 0.4374, 0.8124, 0.4374, 0.9376, 0.6874, 0.6876, 0.8126, 0.6876, 0.8126, 0.75, 0.6874, 0.75, 0.625, 0.8124, 0.625, 0.9376, 0.5937, 0.9376, 0.5937, 0.8124, 0.5937, 0.8124, 0.5937, 0.9376, 0.5626, 0.9376, 0.5626, 0.8124, 0.1874, 0.5624, 0.3126, 0.5624, 0.3126, 0.6876, 0.1874, 0.6876, 0.375, 0.125, 0.625, 0.125, 0.625, 0.25, 0.375, 0.25, 0.375, 0.25, 0.625, 0.25, 0.625, 0.5, 0.375, 0.5, 0.375, 0.625, 0.625, 0.625, 0.625, 0.75, 0.375, 0.75, 0.375, 0.75, 0.625, 0.75, 0.625, 1.0, 0.375, 1.0, 0.125, 0.625, 0.375, 0.625, 0.375, 0.75, 0.125, 0.75, 0.625, 0.75, 0.625, 0.625, 0.625, 0.625, 0.625, 0.75, 0.625, 0.5, 0.625, 0.25, 0.625, 0.25, 0.625, 0.5, 0.125, 0.5, 0.375, 0.5, 0.375, 0.625, 0.125, 0.625, 0.375, 0.5, 0.625, 0.5, 0.625, 0.625, 0.375, 0.625, 0.375, 0.0, 0.625, 0.0, 0.625, 0.125, 0.375, 0.125, 0.625, 1.0, 0.625, 0.75, 0.625, 0.75, 0.625, 1.0, 0.625, 0.625, 0.625, 0.5, 0.625, 0.5, 0.625, 0.625, 0.625, 0.625, 0.625, 0.5, 0.625, 0.5, 0.625, 0.625, 0.625, 0.125, 0.625, 0.0, 0.625, 0.0, 0.625, 0.125, 0.625, 0.25, 0.625, 0.125, 0.625, 0.125, 0.625, 0.25, 0.625, 1.0, 0.625, 0.75, 0.625, 0.75, 0.625, 1.0, 0.625, 0.75, 0.625, 0.625, 0.625, 0.625, 0.625, 0.75, 0.625, 0.125, 0.625, 0.0, 0.625, 0.0, 0.625, 0.125, 0.625, 0.5, 0.625, 0.25, 0.625, 0.25, 0.625, 0.5, 0.625, 0.125, 0.625, 0.0, 0.625, 0.0, 0.625, 0.125, 0.625, 0.75, 0.625, 0.625, 0.625, 0.625, 0.625, 0.75, 0.625, 0.25, 0.625, 0.125, 0.625, 0.125, 0.625, 0.25, 0.625, 1.0, 0.625, 0.75, 0.625, 0.75, 0.625, 1.0, 0.625, 0.625, 0.625, 0.5, 0.625, 0.5, 0.625, 0.625, 0.625, 0.25, 0.625, 0.125, 0.625, 0.125, 0.625, 0.25, 0.625, 0.625, 0.625, 0.5, 0.625, 0.5, 0.625, 0.625, 0.625, 1.0, 0.625, 0.75, 0.625, 0.75, 0.625, 1.0, 0.625, 0.5, 0.625, 0.25, 0.625, 0.25, 0.625, 0.5, 0.625, 0.75, 0.625, 0.625, 0.625, 0.625, 0.625, 0.75, 0.625, 0.125, 0.625, 0.0, 0.625, 0.0, 0.625, 0.125, 0.625, 0.5, 0.625, 0.25, 0.625, 0.25, 0.625, 0.5, 0.625, 0.125, 0.625, 0.0, 0.625, 0.0, 0.625, 0.125, 0.625, 0.75, 0.625, 0.625, 0.625, 0.625, 0.625, 0.75, 0.625, 0.25, 0.625, 0.125, 0.625, 0.125, 0.625, 0.25, 0.625, 1.0, 0.625, 0.75, 0.625, 0.75, 0.625, 1.0, 0.625, 0.625, 0.625, 0.5, 0.625, 0.5, 0.625, 0.625, 0.625, 0.25, 0.625, 0.125, 0.625, 0.125, 0.625, 0.25, 0.625, 0.625, 0.625, 0.5, 0.625, 0.5, 0.625, 0.625, 0.625, 1.0, 0.625, 0.75, 0.625, 0.75, 0.625, 1.0, 0.625, 0.5, 0.625, 0.25, 0.625, 0.25, 0.625, 0.5, 0.625, 0.625, 0.625, 0.5, 0.625, 0.5, 0.625, 0.625, 0.625, 0.5, 0.625, 0.25, 0.625, 0.25, 0.625, 0.5, 0.875, 0.625, 0.625, 0.625, 0.625, 0.625, 0.875, 0.625, 0.625, 0.25, 0.625, 0.125, 0.625, 0.125, 0.625, 0.25, 0.625, 0.625, 0.625, 0.5, 0.625, 0.625, 0.625, 0.25, 0.625, 0.125, 0.625, 0.125, 0.625, 0.25, 0.875, 0.625, 0.625, 0.625, 0.625, 0.625, 0.875, 0.625, 0.625, 0.5, 0.625, 0.5, 0.625, 0.5, 0.625, 0.5, 0.625, 0.5, 0.625, 0.25, 0.625, 0.25, 0.625, 0.5, 0.875, 0.625, 0.625, 0.625, 0.625, 0.625, 0.875, 0.625, 0.625, 0.25, 0.625, 0.125, 0.625, 0.125, 0.625, 0.25, 0.625, 0.625, 0.625, 0.5, 0.625, 0.5, 0.625, 0.625, 0.625, 0.5, 0.625, 0.25, 0.625, 0.25, 0.625, 0.5, 0.625, 0.25, 0.625, 0.25, 0.625, 0.25, 0.625, 0.25, 0.875, 0.5, 0.625, 0.5, 0.625, 0.5, 0.875, 0.5, 0.625, 0.5, 0.625, 0.25, 0.625, 0.25, 0.625, 0.5, 0.625, 0.25, 0.625, 0.25, 0.625, 0.25, 0.625, 0.5, 0.625, 0.5, 0.625, 0.5, 0.625, 0.5, 0.625, 0.25, 0.625, 0.25, 0.625, 0.25, 0.625, 0.25, 0.875, 0.5, 0.625, 0.5, 0.625, 0.5, 0.875, 0.5, 0.625, 0.25, 0.625, 0.125, 0.625, 0.25, 0.875, 0.5, 0.625, 0.5, 0.875, 0.5, 0.625, 0.5, 0.625, 0.25, 0.625, 0.5, 0.625, 0.5, 0.625, 0.5, 0.625, 0.5, 0.875, 0.625, 0.625, 0.625, 0.875, 0.625, 0.625, 0.5, 0.875, 0.5, 0.625, 0.5, 0.625, 0.125, 0.625, 0.0, 0.625, 0.0, 0.625, 0.125, 0.625, 0.625, 0.875, 0.625, 0.875, 0.625, 0.625, 0.625, 0.875, 0.625, 0.875, 0.625, 0.875, 0.625, 0.875, 0.625, 0.625, 0.75, 0.625, 0.625, 0.625, 0.625, 0.625, 0.75, 0.625, 0.75, 0.625, 0.625, 0.625, 0.75, 0.625, 0.75, 0.625, 0.625, 0.625, 0.625, 0.625, 0.75, 0.625, 0.625, 0.875, 0.625, 0.875, 0.625, 0.625, 0.625, 0.625, 1.0, 0.625, 0.75, 0.625, 0.75, 0.625, 1.0, 0.625, 0.125, 0.625, 0.0, 0.625, 0.0, 0.625, 0.125, 0.625, 0.625, 0.875, 0.625, 0.625, 0.625, 0.625, 1.0, 0.625, 0.75, 0.625, 1.0, 0.625, 0.125, 0.625, 0.0, 0.625, 0.125, 0.625, 0.75, 0.625, 0.625, 0.625, 0.625, 0.625, 0.75, 0.625, 0.625, 0.875, 0.625, 0.875, 0.625, 0.625, 0.625, 0.625, 1.0, 0.625, 0.75, 0.625, 0.75, 0.625, 1.0, 0.625, 0.125, 0.625, 0.0, 0.625, 0.125, 0.625, 0.0, 0.625, 0.125, 0.625, 0.125, 0.625, 0.0, 0.625, 0.125, 0.625, 0.0, 0.625, 0.0, 0.625, 0.125, 0.625, 1.0, 0.625, 1.0, 0.625, 1.0, 0.625, 1.0, 0.625, 0.0, 0.625, 0.125, 0.625, 0.0, 0.625, 1.0, 0.625, 1.0, 0.625, 1.0, 0.875, 0.625, 0.875, 0.625, 0.875, 0.625, 0.625, 0.75, 0.625, 0.75, 0.625, 0.75, 0.625, 0.75, 0.625, 0.75, 0.625, 0.75, 0.625, 0.75, 0.625, 0.625, 0.625, 0.75, 0.625, 0.75, 0.625, 0.625, 0.625, 0.625, 0.625, 0.625, 0.625, 0.625, 0.625, 0.625, 0.625, 0.625, 0.625, 0.75, 0.625, 0.625, 0.625, 0.625, 0.625, 0.625, 0.625, 0.625, 0.625, 0.75, 0.625, 0.625, 0.625, 0.75, 0.2115, 0.4435, 0.25, 0.25, 0.25, 0.4473, 0.3255, 0.4323, 0.25, 0.25, 0.3596, 0.4141, 0.3596, 0.4141, 0.25, 0.25, 0.3895, 0.3895, 0.3895, 0.3895, 0.25, 0.25, 0.4141, 0.3596, 0.4141, 0.3596, 0.25, 0.25, 0.4323, 0.3255, 0.4323, 0.3255, 0.25, 0.25, 0.4435, 0.2885, 0.4435, 0.2885, 0.25, 0.25, 0.4473, 0.25, 0.4473, 0.25, 0.25, 0.25, 0.4435, 0.2115, 0.4435, 0.2115, 0.25, 0.25, 0.4323, 0.1745, 0.4323, 0.1745, 0.25, 0.25, 0.4141, 0.1404, 0.4141, 0.1404, 0.25, 0.25, 0.3895, 0.1105, 0.3895, 0.1105, 0.25, 0.25, 0.3596, 0.08593, 0.3596, 0.08593, 0.25, 0.25, 0.3255, 0.06769, 0.3255, 0.06769, 0.25, 0.25, 0.2885, 0.05646, 0.2885, 0.05646, 0.25, 0.25, 0.25, 0.05267, 0.25, 0.05267, 0.25, 0.25, 0.2115, 0.05646, 0.2115, 0.05646, 0.25, 0.25, 0.1745, 0.06769, 0.1745, 0.06769, 0.25, 0.25, 0.1404, 0.08593, 0.1404, 0.08593, 0.25, 0.25, 0.1105, 0.1105, 0.1105, 0.1105, 0.25, 0.25, 0.08593, 0.1404, 0.08593, 0.1404, 0.25, 0.25, 0.06769, 0.1745, 0.06769, 0.1745, 0.25, 0.25, 0.05646, 0.2115, 0.05646, 0.2115, 0.25, 0.25, 0.05267, 0.25, 0.05267, 0.25, 0.25, 0.25, 0.05646, 0.2885, 0.05646, 0.2885, 0.25, 0.25, 0.06769, 0.3255, 0.06769, 0.3255, 0.25, 0.25, 0.08593, 0.3596, 0.08593, 0.3596, 0.25, 0.25, 0.1105, 0.3895, 0.1105, 0.3895, 0.25, 0.25, 0.1404, 0.4141, 0.1404, 0.4141, 0.25, 0.25, 0.1745, 0.4323, 0.1745, 0.4323, 0.25, 0.25, 0.2115, 0.4435, 0.25, 0.4473, 0.25, 0.25, 0.2885, 0.4435, 0.2885, 0.4435, 0.25, 0.25, 0.3255, 0.4323, 0.25, 0.4473, 0.2885, 0.4435, 0.2905, 0.4556, 0.2504, 0.4595, 0.2504, 0.4595, 0.2905, 0.4556, 0.2933, 0.4857, 0.2535, 0.4897, 0.7535, 0.4897, 0.7933, 0.4857, 0.7875, 0.4387, 0.75, 0.4424, 0.75, 0.4424, 0.7875, 0.4387, 0.7835, 0.4184, 0.75, 0.4217, 0.75, 0.4217, 0.7835, 0.4184, 0.7781, 0.3914, 0.75, 0.3942, 0.2885, 0.4435, 0.3255, 0.4323, 0.3299, 0.4437, 0.2912, 0.4555, 0.2912, 0.4555, 0.3299, 0.4437, 0.3385, 0.4728, 0.3002, 0.4844, 0.8002, 0.4844, 0.8385, 0.4728, 0.8236, 0.4277, 0.7875, 0.4387, 0.7875, 0.4387, 0.8236, 0.4277, 0.8157, 0.4087, 0.7835, 0.4184, 0.7835, 0.4184, 0.8157, 0.4087, 0.8052, 0.3832, 0.7781, 0.3914, 0.3255, 0.4323, 0.3596, 0.4141, 0.3661, 0.4244, 0.3305, 0.4435, 0.3305, 0.4435, 0.3661, 0.4244, 0.3802, 0.4512, 0.3449, 0.4701, 0.8449, 0.4701, 0.8802, 0.4512, 0.8569, 0.4099, 0.8236, 0.4277, 0.8236, 0.4277, 0.8569, 0.4099, 0.8454, 0.3928, 0.8157, 0.4087, 0.8157, 0.4087, 0.8454, 0.3928, 0.8301, 0.3699, 0.8052, 0.3832, 0.3596, 0.4141, 0.3895, 0.3895, 0.3979, 0.3984, 0.3667, 0.424, 0.3667, 0.424, 0.3979, 0.3984, 0.417, 0.4219, 0.3861, 0.4473, 0.8861, 0.4473, 0.917, 0.4219, 0.886, 0.386, 0.8569, 0.4099, 0.8569, 0.4099, 0.886, 0.386, 0.8714, 0.3714, 0.8454, 0.3928, 0.8454, 0.3928, 0.8714, 0.3714, 0.852, 0.352, 0.8301, 0.3699, 0.3895, 0.3895, 0.4141, 0.3596, 0.424, 0.3667, 0.3984, 0.3979, 0.3984, 0.3979, 0.424, 0.3667, 0.4473, 0.3861, 0.4219, 0.417, 0.9219, 0.417, 0.9473, 0.3861, 0.9099, 0.3569, 0.886, 0.386, 0.886, 0.386, 0.9099, 0.3569, 0.8928, 0.3454, 0.8714, 0.3714, 0.8714, 0.3714, 0.8928, 0.3454, 0.8699, 0.3301, 0.852, 0.352, 0.4141, 0.3596, 0.4323, 0.3255, 0.4435, 0.3305, 0.4244, 0.3661, 0.4244, 0.3661, 0.4435, 0.3305, 0.4701, 0.3449, 0.4512, 0.3802, 0.9512, 0.3802, 0.9701, 0.3449, 0.9277, 0.3236, 0.9099, 0.3569, 0.9099, 0.3569, 0.9277, 0.3236, 0.9087, 0.3157, 0.8928, 0.3454, 0.8928, 0.3454, 0.9087, 0.3157, 0.8832, 0.3052, 0.8699, 0.3301, 0.4323, 0.3255, 0.4435, 0.2885, 0.4555, 0.2912, 0.4437, 0.3299, 0.4437, 0.3299, 0.4555, 0.2912, 0.4844, 0.3002, 0.4728, 0.3385, 0.9728, 0.3385, 0.9844, 0.3002, 0.9387, 0.2875, 0.9277, 0.3236, 0.9277, 0.3236, 0.9387, 0.2875, 0.9184, 0.2835, 0.9087, 0.3157, 0.9087, 0.3157, 0.9184, 0.2835, 0.8914, 0.2781, 0.8832, 0.3052, 0.4435, 0.2885, 0.4473, 0.25, 0.4595, 0.2504, 0.4556, 0.2905, 0.4556, 0.2905, 0.4595, 0.2504, 0.4897, 0.2535, 0.4857, 0.2933, 0.9857, 0.2933, 0.9897, 0.2535, 0.9424, 0.25, 0.9387, 0.2875, 0.9387, 0.2875, 0.9424, 0.25, 0.9217, 0.25, 0.9184, 0.2835, 0.9184, 0.2835, 0.9217, 0.25, 0.8942, 0.25, 0.8914, 0.2781, 0.4473, 0.25, 0.4435, 0.2115, 0.4556, 0.2095, 0.4595, 0.2496, 0.4595, 0.2496, 0.4556, 0.2095, 0.4857, 0.2067, 0.4897, 0.2465, 0.9897, 0.2465, 0.9857, 0.2067, 0.9387, 0.2125, 0.9424, 0.25, 0.9424, 0.25, 0.9387, 0.2125, 0.9184, 0.2165, 0.9217, 0.25, 0.9217, 0.25, 0.9184, 0.2165, 0.8914, 0.2219, 0.8942, 0.25, 0.4435, 0.2115, 0.4323, 0.1745, 0.4437, 0.1701, 0.4555, 0.2088, 0.4555, 0.2088, 0.4437, 0.1701, 0.4728, 0.1615, 0.4844, 0.1998, 0.9844, 0.1998, 0.9728, 0.1615, 0.9277, 0.1764, 0.9387, 0.2125, 0.9387, 0.2125, 0.9277, 0.1764, 0.9087, 0.1843, 0.9184, 0.2165, 0.9184, 0.2165, 0.9087, 0.1843, 0.8832, 0.1948, 0.8914, 0.2219, 0.4323, 0.1745, 0.4141, 0.1404, 0.4244, 0.1339, 0.4435, 0.1695, 0.4435, 0.1695, 0.4244, 0.1339, 0.4512, 0.1198, 0.4701, 0.1551, 0.9701, 0.1551, 0.9512, 0.1198, 0.9099, 0.1431, 0.9277, 0.1764, 0.9277, 0.1764, 0.9099, 0.1431, 0.8928, 0.1546, 0.9087, 0.1843, 0.9087, 0.1843, 0.8928, 0.1546, 0.8699, 0.1699, 0.8832, 0.1948, 0.4141, 0.1404, 0.3895, 0.1105, 0.3984, 0.1021, 0.424, 0.1333, 0.424, 0.1333, 0.3984, 0.1021, 0.4219, 0.08301, 0.4473, 0.1139, 0.9473, 0.1139, 0.9219, 0.08301, 0.886, 0.114, 0.9099, 0.1431, 0.9099, 0.1431, 0.886, 0.114, 0.8714, 0.1286, 0.8928, 0.1546, 0.8928, 0.1546, 0.8714, 0.1286, 0.852, 0.148, 0.8699, 0.1699, 0.3895, 0.1105, 0.3596, 0.08593, 0.3667, 0.07597, 0.3979, 0.1016, 0.3979, 0.1016, 0.3667, 0.07597, 0.3861, 0.05268, 0.417, 0.07806, 0.917, 0.07806, 0.8861, 0.05268, 0.8569, 0.09005, 0.886, 0.114, 0.886, 0.114, 0.8569, 0.09005, 0.8454, 0.1072, 0.8714, 0.1286, 0.8714, 0.1286, 0.8454, 0.1072, 0.8301, 0.1301, 0.852, 0.148, 0.3596, 0.08593, 0.3255, 0.06769, 0.3305, 0.05654, 0.3661, 0.07556, 0.3661, 0.07556, 0.3305, 0.05654, 0.3449, 0.02993, 0.3802, 0.04879, 0.8802, 0.04879, 0.8449, 0.02993, 0.8236, 0.07228, 0.8569, 0.09005, 0.8569, 0.09005, 0.8236, 0.07228, 0.8157, 0.09135, 0.8454, 0.1072, 0.8454, 0.1072, 0.8157, 0.09135, 0.8052, 0.1168, 0.8301, 0.1301, 0.3255, 0.06769, 0.2885, 0.05646, 0.2912, 0.04455, 0.3299, 0.05626, 0.3299, 0.05626, 0.2912, 0.04455, 0.3002, 0.01563, 0.3385, 0.02725, 0.8385, 0.02725, 0.8002, 0.01563, 0.7875, 0.06133, 0.8236, 0.07228, 0.8236, 0.07228, 0.7875, 0.06133, 0.7835, 0.08157, 0.8157, 0.09135, 0.8157, 0.09135, 0.7835, 0.08157, 0.7781, 0.1086, 0.8052, 0.1168, 0.2885, 0.05646, 0.25, 0.05267, 0.2504, 0.04045, 0.2905, 0.04441, 0.2905, 0.04441, 0.2504, 0.04045, 0.2535, 0.01034, 0.2933, 0.01427, 0.7933, 0.01427, 0.7535, 0.01034, 0.75, 0.05763, 0.7875, 0.06133, 0.7875, 0.06133, 0.75, 0.05763, 0.75, 0.07827, 0.7835, 0.08157, 0.7835, 0.08157, 0.75, 0.07827, 0.75, 0.1058, 0.7781, 0.1086, 0.25, 0.05267, 0.2115, 0.05646, 0.2095, 0.04441, 0.2496, 0.04045, 0.2496, 0.04045, 0.2095, 0.04441, 0.2067, 0.01427, 0.2465, 0.01034, 0.7465, 0.01034, 0.7067, 0.01427, 0.7125, 0.06133, 0.75, 0.05763, 0.75, 0.05763, 0.7125, 0.06133, 0.7165, 0.08157, 0.75, 0.07827, 0.75, 0.07827, 0.7165, 0.08157, 0.7219, 0.1086, 0.75, 0.1058, 0.2115, 0.05646, 0.1745, 0.06769, 0.1701, 0.05626, 0.2088, 0.04455, 0.2088, 0.04455, 0.1701, 0.05626, 0.1615, 0.02725, 0.1998, 0.01563, 0.6998, 0.01563, 0.6615, 0.02725, 0.6764, 0.07228, 0.7125, 0.06133, 0.7125, 0.06133, 0.6764, 0.07228, 0.6843, 0.09135, 0.7165, 0.08157, 0.7165, 0.08157, 0.6843, 0.09135, 0.6948, 0.1168, 0.7219, 0.1086, 0.1745, 0.06769, 0.1404, 0.08593, 0.1339, 0.07556, 0.1695, 0.05654, 0.1695, 0.05654, 0.1339, 0.07556, 0.1198, 0.04879, 0.1551, 0.02993, 0.6551, 0.02993, 0.6198, 0.04879, 0.6431, 0.09005, 0.6764, 0.07228, 0.6764, 0.07228, 0.6431, 0.09005, 0.6546, 0.1072, 0.6843, 0.09135, 0.6843, 0.09135, 0.6546, 0.1072, 0.6699, 0.1301, 0.6948, 0.1168, 0.1404, 0.08593, 0.1105, 0.1105, 0.1021, 0.1016, 0.1333, 0.07597, 0.1333, 0.07597, 0.1021, 0.1016, 0.08301, 0.07806, 0.1139, 0.05268, 0.6139, 0.05268, 0.583, 0.07806, 0.614, 0.114, 0.6431, 0.09005, 0.6431, 0.09005, 0.614, 0.114, 0.6286, 0.1286, 0.6546, 0.1072, 0.6546, 0.1072, 0.6286, 0.1286, 0.648, 0.148, 0.6699, 0.1301, 0.1105, 0.1105, 0.08593, 0.1404, 0.07597, 0.1333, 0.1016, 0.1021, 0.1016, 0.1021, 0.07597, 0.1333, 0.05268, 0.1139, 0.07806, 0.08301, 0.5781, 0.08301, 0.5527, 0.1139, 0.5901, 0.1431, 0.614, 0.114, 0.614, 0.114, 0.5901, 0.1431, 0.6072, 0.1546, 0.6286, 0.1286, 0.6286, 0.1286, 0.6072, 0.1546, 0.6301, 0.1699, 0.648, 0.148, 0.08593, 0.1404, 0.06769, 0.1745, 0.05654, 0.1695, 0.07556, 0.1339, 0.07556, 0.1339, 0.05654, 0.1695, 0.02993, 0.1551, 0.04879, 0.1198, 0.5488, 0.1198, 0.5299, 0.1551, 0.5723, 0.1764, 0.5901, 0.1431, 0.5901, 0.1431, 0.5723, 0.1764, 0.5913, 0.1843, 0.6072, 0.1546, 0.6072, 0.1546, 0.5913, 0.1843, 0.6168, 0.1948, 0.6301, 0.1699, 0.06769, 0.1745, 0.05646, 0.2115, 0.04455, 0.2088, 0.05626, 0.1701, 0.05626, 0.1701, 0.04455, 0.2088, 0.01563, 0.1998, 0.02725, 0.1615, 0.5272, 0.1615, 0.5156, 0.1998, 0.5613, 0.2125, 0.5723, 0.1764, 0.5723, 0.1764, 0.5613, 0.2125, 0.5816, 0.2165, 0.5913, 0.1843, 0.5913, 0.1843, 0.5816, 0.2165, 0.6086, 0.2219, 0.6168, 0.1948, 0.05646, 0.2115, 0.05267, 0.25, 0.04045, 0.2496, 0.04441, 0.2095, 0.04441, 0.2095, 0.04045, 0.2496, 0.01034, 0.2465, 0.01427, 0.2067, 0.5143, 0.2067, 0.5103, 0.2465, 0.5576, 0.25, 0.5613, 0.2125, 0.5613, 0.2125, 0.5576, 0.25, 0.5783, 0.25, 0.5816, 0.2165, 0.5816, 0.2165, 0.5783, 0.25, 0.6058, 0.25, 0.6086, 0.2219, 0.05267, 0.25, 0.05646, 0.2885, 0.04441, 0.2905, 0.04045, 0.2504, 0.04045, 0.2504, 0.04441, 0.2905, 0.01427, 0.2933, 0.01034, 0.2535, 0.5103, 0.2535, 0.5143, 0.2933, 0.5613, 0.2875, 0.5576, 0.25, 0.5576, 0.25, 0.5613, 0.2875, 0.5816, 0.2835, 0.5783, 0.25, 0.5783, 0.25, 0.5816, 0.2835, 0.6086, 0.2781, 0.6058, 0.25, 0.05646, 0.2885, 0.06769, 0.3255, 0.05626, 0.3299, 0.04455, 0.2912, 0.04455, 0.2912, 0.05626, 0.3299, 0.02725, 0.3385, 0.01563, 0.3002, 0.5156, 0.3002, 0.5272, 0.3385, 0.5723, 0.3236, 0.5613, 0.2875, 0.5613, 0.2875, 0.5723, 0.3236, 0.5913, 0.3157, 0.5816, 0.2835, 0.5816, 0.2835, 0.5913, 0.3157, 0.6168, 0.3052, 0.6086, 0.2781, 0.06769, 0.3255, 0.08593, 0.3596, 0.07556, 0.3661, 0.05654, 0.3305, 0.05654, 0.3305, 0.07556, 0.3661, 0.04879, 0.3802, 0.02993, 0.3449, 0.5299, 0.3449, 0.5488, 0.3802, 0.5901, 0.3569, 0.5723, 0.3236, 0.5723, 0.3236, 0.5901, 0.3569, 0.6072, 0.3454, 0.5913, 0.3157, 0.5913, 0.3157, 0.6072, 0.3454, 0.6301, 0.3301, 0.6168, 0.3052, 0.08593, 0.3596, 0.1105, 0.3895, 0.1016, 0.3979, 0.07597, 0.3667, 0.07597, 0.3667, 0.1016, 0.3979, 0.07806, 0.417, 0.05268, 0.3861, 0.5527, 0.3861, 0.5781, 0.417, 0.614, 0.386, 0.5901, 0.3569, 0.5901, 0.3569, 0.614, 0.386, 0.6286, 0.3714, 0.6072, 0.3454, 0.6072, 0.3454, 0.6286, 0.3714, 0.648, 0.352, 0.6301, 0.3301, 0.1105, 0.3895, 0.1404, 0.4141, 0.1333, 0.424, 0.1021, 0.3984, 0.1021, 0.3984, 0.1333, 0.424, 0.1139, 0.4473, 0.08301, 0.4219, 0.583, 0.4219, 0.6139, 0.4473, 0.6431, 0.4099, 0.614, 0.386, 0.614, 0.386, 0.6431, 0.4099, 0.6546, 0.3928, 0.6286, 0.3714, 0.6286, 0.3714, 0.6546, 0.3928, 0.6699, 0.3699, 0.648, 0.352, 0.1404, 0.4141, 0.1745, 0.4323, 0.1695, 0.4435, 0.1339, 0.4244, 0.1339, 0.4244, 0.1695, 0.4435, 0.1551, 0.4701, 0.1198, 0.4512, 0.6198, 0.4512, 0.6551, 0.4701, 0.6764, 0.4277, 0.6431, 0.4099, 0.6431, 0.4099, 0.6764, 0.4277, 0.6843, 0.4087, 0.6546, 0.3928, 0.6546, 0.3928, 0.6843, 0.4087, 0.6948, 0.3832, 0.6699, 0.3699, 0.1745, 0.4323, 0.2115, 0.4435, 0.2088, 0.4555, 0.1701, 0.4437, 0.1701, 0.4437, 0.2088, 0.4555, 0.1998, 0.4844, 0.1615, 0.4728, 0.6615, 0.4728, 0.6998, 0.4844, 0.7125, 0.4387, 0.6764, 0.4277, 0.6764, 0.4277, 0.7125, 0.4387, 0.7165, 0.4184, 0.6843, 0.4087, 0.6843, 0.4087, 0.7165, 0.4184, 0.7219, 0.3914, 0.6948, 0.3832, 0.2115, 0.4435, 0.25, 0.4473, 0.2496, 0.4595, 0.2095, 0.4556, 0.2095, 0.4556, 0.2496, 0.4595, 0.2465, 0.4897, 0.2067, 0.4857, 0.7067, 0.4857, 0.7465, 0.4897, 0.75, 0.4424, 0.7125, 0.4387, 0.7125, 0.4387, 0.75, 0.4424, 0.75, 0.4217, 0.7165, 0.4184, 0.7165, 0.4184, 0.75, 0.4217, 0.75, 0.3942, 0.7219, 0.3914, 0.75, 0.3942, 0.7781, 0.3914, 0.8052, 0.3832, 0.8301, 0.3699, 0.852, 0.352, 0.8699, 0.3301, 0.8832, 0.3052, 0.8914, 0.2781, 0.8942, 0.25, 0.8914, 0.2219, 0.8832, 0.1948, 0.8699, 0.1699, 0.852, 0.148, 0.8301, 0.1301, 0.8052, 0.1168, 0.7781, 0.1086, 0.75, 0.1058, 0.7219, 0.1086, 0.6948, 0.1168, 0.6699, 0.1301, 0.648, 0.148, 0.6301, 0.1699, 0.6168, 0.1948, 0.6086, 0.2219, 0.6058, 0.25, 0.6086, 0.2781, 0.6168, 0.3052, 0.6301, 0.3301, 0.648, 0.352, 0.6699, 0.3699, 0.6948, 0.3832, 0.7219, 0.3914, 0.1818, 0.0, 0.2273, 0.07873, 0.1364, 0.07873, 0.2727, 0.1575, 0.3182, 0.07873, 0.3636, 0.1575, 0.9091, 0.0, 0.9545, 0.07873, 0.8636, 0.07873, 0.7273, 0.0, 0.7727, 0.07873, 0.6818, 0.07873, 0.5455, 0.0, 0.5909, 0.07873, 0.5, 0.07873, 0.2727, 0.1575, 0.3636, 0.1575, 0.3182, 0.2362, 0.09091, 0.1575, 0.1818, 0.1575, 0.1364, 0.2362, 0.8182, 0.1575, 0.9091, 0.1575, 0.8636, 0.2362, 0.6364, 0.1575, 0.7273, 0.1575, 0.6818, 0.2362, 0.4545, 0.1575, 0.5455, 0.1575, 0.5, 0.2362, 0.2727, 0.1575, 0.3182, 0.2362, 0.2273, 0.2362, 0.09091, 0.1575, 0.1364, 0.2362, 0.04546, 0.2362, 0.8182, 0.1575, 0.8636, 0.2362, 0.7727, 0.2362, 0.6364, 0.1575, 0.6818, 0.2362, 0.5909, 0.2362, 0.4545, 0.1575, 0.5, 0.2362, 0.4091, 0.2362, 0.1818, 0.3149, 0.2727, 0.3149, 0.2273, 0.3937, 0.0, 0.3149, 0.09091, 0.3149, 0.04546, 0.3937, 0.7273, 0.3149, 0.8182, 0.3149, 0.7727, 0.3937, 0.5455, 0.3149, 0.6364, 0.3149, 0.5909, 0.3937, 0.3636, 0.3149, 0.4545, 0.3149, 0.4091, 0.3937, 0.4091, 0.3937, 0.5, 0.3937, 0.4545, 0.4724, 0.4091, 0.3937, 0.4545, 0.3149, 0.5, 0.3937, 0.4545, 0.3149, 0.5455, 0.3149, 0.5, 0.3937, 0.5909, 0.3937, 0.6818, 0.3937, 0.6364, 0.4724, 0.5909, 0.3937, 0.6364, 0.3149, 0.6818, 0.3937, 0.6364, 0.3149, 0.7273, 0.3149, 0.6818, 0.3937, 0.7727, 0.3937, 0.8636, 0.3937, 0.8182, 0.4724, 0.7727, 0.3937, 0.8182, 0.3149, 0.8636, 0.3937, 0.8182, 0.3149, 0.9091, 0.3149, 0.8636, 0.3937, 0.04546, 0.3937, 0.1364, 0.3937, 0.09091, 0.4724, 0.04546, 0.3937, 0.09091, 0.3149, 0.1364, 0.3937, 0.09091, 0.3149, 0.1818, 0.3149, 0.1364, 0.3937, 0.2273, 0.3937, 0.3182, 0.3937, 0.2727, 0.4724, 0.2273, 0.3937, 0.2727, 0.3149, 0.3182, 0.3937, 0.2727, 0.3149, 0.3636, 0.3149, 0.3182, 0.3937, 0.4091, 0.2362, 0.4545, 0.3149, 0.3636, 0.3149, 0.4091, 0.2362, 0.5, 0.2362, 0.4545, 0.3149, 0.5, 0.2362, 0.5455, 0.3149, 0.4545, 0.3149, 0.5909, 0.2362, 0.6364, 0.3149, 0.5455, 0.3149, 0.5909, 0.2362, 0.6818, 0.2362, 0.6364, 0.3149, 0.6818, 0.2362, 0.7273, 0.3149, 0.6364, 0.3149, 0.7727, 0.2362, 0.8182, 0.3149, 0.7273, 0.3149, 0.7727, 0.2362, 0.8636, 0.2362, 0.8182, 0.3149, 0.8636, 0.2362, 0.9091, 0.3149, 0.8182, 0.3149, 0.04546, 0.2362, 0.09091, 0.3149, 0.0, 0.3149, 0.04546, 0.2362, 0.1364, 0.2362, 0.09091, 0.3149, 0.1364, 0.2362, 0.1818, 0.3149, 0.09091, 0.3149, 0.2273, 0.2362, 0.2727, 0.3149, 0.1818, 0.3149, 0.2273, 0.2362, 0.3182, 0.2362, 0.2727, 0.3149, 0.3182, 0.2362, 0.3636, 0.3149, 0.2727, 0.3149, 0.5, 0.2362, 0.5909, 0.2362, 0.5455, 0.3149, 0.5, 0.2362, 0.5455, 0.1575, 0.5909, 0.2362, 0.5455, 0.1575, 0.6364, 0.1575, 0.5909, 0.2362, 0.6818, 0.2362, 0.7727, 0.2362, 0.7273, 0.3149, 0.6818, 0.2362, 0.7273, 0.1575, 0.7727, 0.2362, 0.7273, 0.1575, 0.8182, 0.1575, 0.7727, 0.2362, 0.8636, 0.2362, 0.9545, 0.2362, 0.9091, 0.3149, 0.8636, 0.2362, 0.9091, 0.1575, 0.9545, 0.2362, 0.9091, 0.1575, 1.0, 0.1575, 0.9545, 0.2362, 0.1364, 0.2362, 0.2273, 0.2362, 0.1818, 0.3149, 0.1364, 0.2362, 0.1818, 0.1575, 0.2273, 0.2362, 0.1818, 0.1575, 0.2727, 0.1575, 0.2273, 0.2362, 0.3182, 0.2362, 0.4091, 0.2362, 0.3636, 0.3149, 0.3182, 0.2362, 0.3636, 0.1575, 0.4091, 0.2362, 0.3636, 0.1575, 0.4545, 0.1575, 0.4091, 0.2362, 0.5, 0.07873, 0.5455, 0.1575, 0.4545, 0.1575, 0.5, 0.07873, 0.5909, 0.07873, 0.5455, 0.1575, 0.5909, 0.07873, 0.6364, 0.1575, 0.5455, 0.1575, 0.6818, 0.07873, 0.7273, 0.1575, 0.6364, 0.1575, 0.6818, 0.07873, 0.7727, 0.07873, 0.7273, 0.1575, 0.7727, 0.07873, 0.8182, 0.1575, 0.7273, 0.1575, 0.8636, 0.07873, 0.9091, 0.1575, 0.8182, 0.1575, 0.8636, 0.07873, 0.9545, 0.07873, 0.9091, 0.1575, 0.9545, 0.07873, 1.0, 0.1575, 0.9091, 0.1575, 0.3636, 0.1575, 0.4091, 0.07873, 0.4545, 0.1575, 0.3636, 0.1575, 0.3182, 0.07873, 0.4091, 0.07873, 0.3182, 0.07873, 0.3636, 0.0, 0.4091, 0.07873, 0.1364, 0.07873, 0.1818, 0.1575, 0.09091, 0.1575, 0.1364, 0.07873, 0.2273, 0.07873, 0.1818, 0.1575, 0.2273, 0.07873, 0.2727, 0.1575, 0.1818, 0.1575])
me_cube_002.materials.append(mat_bark)
me_cube_002.materials.append(mat_leaves)
me_cube_002.update()

# ---- objects
ob_cube_001 = bpy.data.objects.new('Cube.001', me_cube_002)

# ---- transforms, parenting, visibility, modifiers, constraints
ob_cube_001.location = (0.0, -1.192e-07, 9.537e-07)
ob_cube_001.scale = (0.5453, 0.5453, 0.5453)

# ---- collection membership
col_collection.objects.link(ob_cube_001)

# ---- scene / render settings (as saved in the file)
scene.frame_start = 1; scene.frame_end = 250; scene.frame_set(1)
scene.render.engine = 'BLENDER_EEVEE_NEXT'
scene.cycles.sampling_pattern = 'TABULATED_SOBOL'
scene.view_settings.view_transform = 'Filmic'
bpy.context.view_layer.update()

# ---- added for rendering (the .blend has no active camera and no usable light): camera, sun
cam_auto = bpy.data.cameras.new('AutoCamera')
cam_auto.lens = 50.0
cam_auto.sensor_width = 36.0
cam_auto.clip_end = 1000.0
ob_auto_camera = bpy.data.objects.new('AutoCamera', cam_auto)
scene.collection.objects.link(ob_auto_camera)
ob_auto_camera.location = (8.04827, -8.90816, 9.5247)
ob_auto_camera.rotation_euler = (1.09748, -7.21219e-08, 0.694738)
scene.camera = ob_auto_camera
light_auto_sun = bpy.data.lights.new('AutoSun', 'SUN')
light_auto_sun.energy = 3.0
light_auto_sun.angle = 0.0523599
ob_auto_sun = bpy.data.objects.new('AutoSun', light_auto_sun)
scene.collection.objects.link(ob_auto_sun)
ob_auto_sun.rotation_euler = (0.872665, 0.174533, 0.523599)
bpy.context.view_layer.update()

